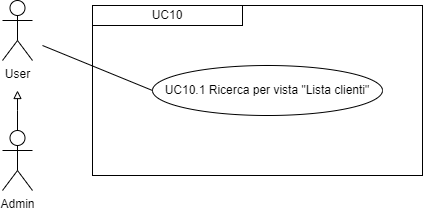

The diagram above was exported from draw.io. Its source (the exported page's mxGraphModel, read from the mxfile embedded in the PNG):
<mxGraphModel dx="1434" dy="772" grid="1" gridSize="10" guides="1" tooltips="1" connect="1" arrows="1" fold="1" page="1" pageScale="1" pageWidth="827" pageHeight="1169" math="0" shadow="0">
  <root>
    <mxCell id="0" />
    <mxCell id="1" parent="0" />
    <mxCell id="iutSHebiozzECPOfnKj3-3" value="" style="edgeStyle=orthogonalEdgeStyle;rounded=0;orthogonalLoop=1;jettySize=auto;html=1;strokeColor=#000000;endArrow=block;endFill=0;" parent="1" source="iutSHebiozzECPOfnKj3-1" edge="1">
      <mxGeometry relative="1" as="geometry">
        <mxPoint x="225" y="325" as="targetPoint" />
        <Array as="points">
          <mxPoint x="225" y="345" />
          <mxPoint x="225" y="345" />
        </Array>
      </mxGeometry>
    </mxCell>
    <mxCell id="iutSHebiozzECPOfnKj3-1" value="Admin" style="shape=umlActor;verticalLabelPosition=bottom;verticalAlign=top;html=1;outlineConnect=0;" parent="1" vertex="1">
      <mxGeometry x="210" y="365" width="30" height="60" as="geometry" />
    </mxCell>
    <mxCell id="iutSHebiozzECPOfnKj3-2" value="User" style="shape=umlActor;verticalLabelPosition=bottom;verticalAlign=top;html=1;outlineConnect=0;" parent="1" vertex="1">
      <mxGeometry x="210" y="235" width="30" height="60" as="geometry" />
    </mxCell>
    <mxCell id="iutSHebiozzECPOfnKj3-9" value="" style="rounded=0;whiteSpace=wrap;html=1;fillColor=none;" parent="1" vertex="1">
      <mxGeometry x="300" y="240" width="330" height="170" as="geometry" />
    </mxCell>
    <mxCell id="iutSHebiozzECPOfnKj3-10" value="&lt;div style=&quot;&quot;&gt;UC10&lt;/div&gt;" style="rounded=0;whiteSpace=wrap;html=1;fillColor=none;align=center;" parent="1" vertex="1">
      <mxGeometry x="300" y="240" width="150" height="20" as="geometry" />
    </mxCell>
    <mxCell id="iutSHebiozzECPOfnKj3-11" value="UC10.1 Ricerca per vista &quot;Lista clienti&quot;" style="ellipse;whiteSpace=wrap;html=1;" parent="1" vertex="1">
      <mxGeometry x="360" y="300" width="230" height="50" as="geometry" />
    </mxCell>
    <mxCell id="iutSHebiozzECPOfnKj3-16" value="" style="endArrow=none;html=1;rounded=0;entryX=0;entryY=0.5;entryDx=0;entryDy=0;" parent="1" target="iutSHebiozzECPOfnKj3-11" edge="1">
      <mxGeometry width="50" height="50" relative="1" as="geometry">
        <mxPoint x="250" y="280" as="sourcePoint" />
        <mxPoint x="440" y="400" as="targetPoint" />
      </mxGeometry>
    </mxCell>
  </root>
</mxGraphModel>